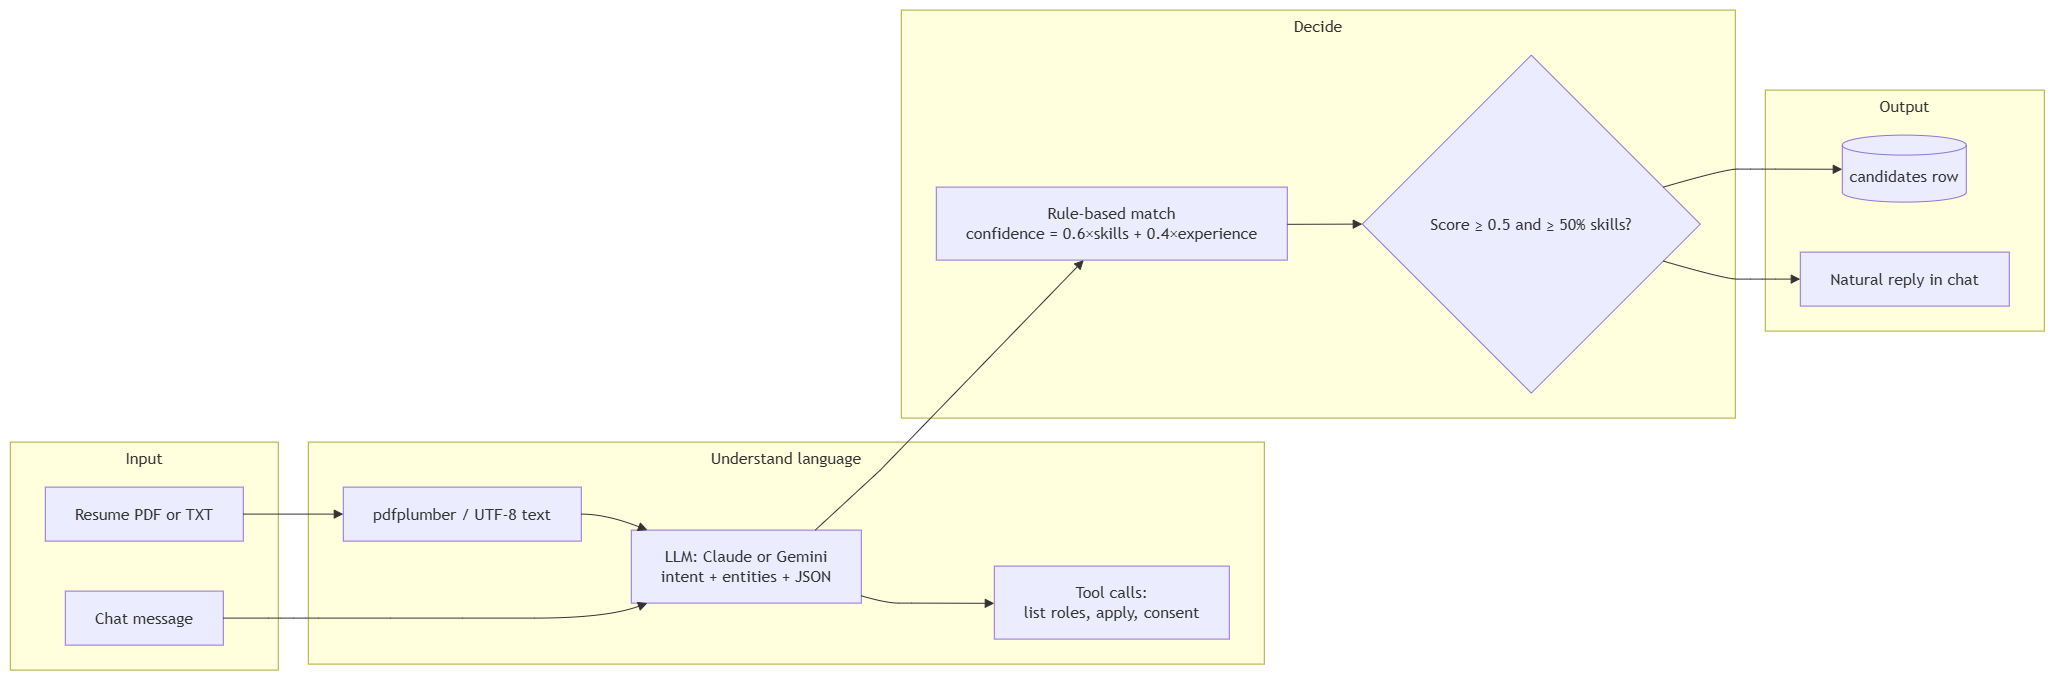

The diagram above was exported from draw.io. Its source (the exported page's mxGraphModel, read from the mxfile embedded in the PNG):
<mxGraphModel dx="2567" dy="878" grid="1" gridSize="10" guides="1" tooltips="1" connect="1" arrows="1" fold="1" page="1" pageScale="1" pageWidth="850" pageHeight="1100" math="0" shadow="0">
  <root>
    <mxCell id="0" />
    <mxCell id="1" parent="0" />
    <UserObject label="" mermaidData="{&#10;  &quot;data&quot;: &quot;flowchart LR\n  subgraph In[\&quot;Input\&quot;]\n    CH[Chat message]\n    RV[Resume PDF or TXT]\n  end\n\n  subgraph Understand[\&quot;Understand language\&quot;]\n    TX[pdfplumber / UTF-8 text]\n    LLM[LLM: Claude or Gemini&lt;br/&gt;intent + entities + JSON]\n    TL[Tool calls:&lt;br/&gt;list roles, apply, consent]\n  end\n\n  subgraph Decide[\&quot;Decide\&quot;]\n    SC[Rule-based match&lt;br/&gt;confidence = 0.6×skills + 0.4×experience]\n    Q{Score ≥ 0.5 and ≥ 50% skills?}\n  end\n\n  subgraph Out[\&quot;Output\&quot;]\n    RP[Natural reply in chat]\n    DB[(candidates row)]\n  end\n\n  CH --&gt; LLM\n  RV --&gt; TX --&gt; LLM\n  LLM --&gt; TL\n  LLM --&gt; SC\n  SC --&gt; Q\n  Q --&gt; RP\n  Q --&gt; DB&quot;,&#10;  &quot;config&quot;: null&#10;}" id="2">
      <mxCell connectable="0" parent="1" style="group;transparentBounds=1;editIcon=1;lockedGroup=0;groupPadding=10;" vertex="1">
        <mxGeometry as="geometry" />
      </mxCell>
    </UserObject>
    <UserObject label="Input" mermaidId="n:In" mermaidBaseStyle="html=1;whiteSpace=wrap;strokeWidth=1;verticalAlign=top;fillColor=light-dark(#ffffde,#1f2020);strokeColor=light-dark(#aaaa33,#cccccc);fontColor=light-dark(#333333,#cccccc);fontFamily=Trebuchet MS,Verdana,Arial,sans-serif;fontSize=16;" mermaidBaseValue="Input" id="3">
      <mxCell parent="2" style="html=1;whiteSpace=wrap;strokeWidth=1;verticalAlign=top;fillColor=light-dark(#ffffde,#1f2020);strokeColor=light-dark(#aaaa33,#cccccc);fontColor=light-dark(#333333,#cccccc);fontFamily=Trebuchet MS,Verdana,Arial,sans-serif;fontSize=16;" vertex="1">
        <mxGeometry height="228" width="268" x="-390" y="3742" as="geometry" />
      </mxCell>
    </UserObject>
    <UserObject label="Chat message" mermaidId="n:CH" mermaidBaseStyle="html=1;whiteSpace=wrap;strokeWidth=1;fillColor=light-dark(#ECECFF,#1f2020);strokeColor=light-dark(#9370DB,#cccccc);fontColor=light-dark(#333333,#cccccc);fontFamily=Trebuchet MS,Verdana,Arial,sans-serif;fontSize=16;" mermaidBaseValue="Chat message" id="4">
      <mxCell parent="3" style="html=1;whiteSpace=wrap;strokeWidth=1;fillColor=light-dark(#ECECFF,#1f2020);strokeColor=light-dark(#9370DB,#cccccc);fontColor=light-dark(#333333,#cccccc);fontFamily=Trebuchet MS,Verdana,Arial,sans-serif;fontSize=16;" vertex="1">
        <mxGeometry height="54" width="158" x="55" y="149" as="geometry" />
      </mxCell>
    </UserObject>
    <UserObject label="Resume PDF or TXT" mermaidId="n:RV" mermaidBaseStyle="html=1;whiteSpace=wrap;strokeWidth=1;fillColor=light-dark(#ECECFF,#1f2020);strokeColor=light-dark(#9370DB,#cccccc);fontColor=light-dark(#333333,#cccccc);fontFamily=Trebuchet MS,Verdana,Arial,sans-serif;fontSize=16;" mermaidBaseValue="Resume PDF or TXT" id="5">
      <mxCell parent="3" style="html=1;whiteSpace=wrap;strokeWidth=1;fillColor=light-dark(#ECECFF,#1f2020);strokeColor=light-dark(#9370DB,#cccccc);fontColor=light-dark(#333333,#cccccc);fontFamily=Trebuchet MS,Verdana,Arial,sans-serif;fontSize=16;" vertex="1">
        <mxGeometry height="54" width="198" x="35" y="45" as="geometry" />
      </mxCell>
    </UserObject>
    <UserObject label="Understand language" mermaidId="n:Understand" mermaidBaseStyle="html=1;whiteSpace=wrap;strokeWidth=1;verticalAlign=top;fillColor=light-dark(#ffffde,#1f2020);strokeColor=light-dark(#aaaa33,#cccccc);fontColor=light-dark(#333333,#cccccc);fontFamily=Trebuchet MS,Verdana,Arial,sans-serif;fontSize=16;" mermaidBaseValue="Understand language" id="6">
      <mxCell parent="2" style="html=1;whiteSpace=wrap;strokeWidth=1;verticalAlign=top;fillColor=light-dark(#ffffde,#1f2020);strokeColor=light-dark(#aaaa33,#cccccc);fontColor=light-dark(#333333,#cccccc);fontFamily=Trebuchet MS,Verdana,Arial,sans-serif;fontSize=16;" vertex="1">
        <mxGeometry height="222" width="956" x="-92" y="3742" as="geometry" />
      </mxCell>
    </UserObject>
    <UserObject label="pdfplumber / UTF-8 text" mermaidId="n:TX" mermaidBaseStyle="html=1;whiteSpace=wrap;strokeWidth=1;fillColor=light-dark(#ECECFF,#1f2020);strokeColor=light-dark(#9370DB,#cccccc);fontColor=light-dark(#333333,#cccccc);fontFamily=Trebuchet MS,Verdana,Arial,sans-serif;fontSize=16;" mermaidBaseValue="pdfplumber / UTF-8 text" id="7">
      <mxCell parent="6" style="html=1;whiteSpace=wrap;strokeWidth=1;fillColor=light-dark(#ECECFF,#1f2020);strokeColor=light-dark(#9370DB,#cccccc);fontColor=light-dark(#333333,#cccccc);fontFamily=Trebuchet MS,Verdana,Arial,sans-serif;fontSize=16;" vertex="1">
        <mxGeometry height="54" width="238" x="35" y="45" as="geometry" />
      </mxCell>
    </UserObject>
    <UserObject label="LLM: Claude or Gemini&#10;intent + entities + JSON" mermaidId="n:LLM" mermaidBaseStyle="html=1;whiteSpace=wrap;strokeWidth=1;fillColor=light-dark(#ECECFF,#1f2020);strokeColor=light-dark(#9370DB,#cccccc);fontColor=light-dark(#333333,#cccccc);fontFamily=Trebuchet MS,Verdana,Arial,sans-serif;fontSize=16;" mermaidBaseValue="LLM: Claude or Gemini&#10;intent + entities + JSON" id="8">
      <mxCell parent="6" style="html=1;whiteSpace=wrap;strokeWidth=1;fillColor=light-dark(#ECECFF,#1f2020);strokeColor=light-dark(#9370DB,#cccccc);fontColor=light-dark(#333333,#cccccc);fontFamily=Trebuchet MS,Verdana,Arial,sans-serif;fontSize=16;" vertex="1">
        <mxGeometry height="73" width="230" x="323" y="88" as="geometry" />
      </mxCell>
    </UserObject>
    <UserObject label="Tool calls:&#10;list roles, apply, consent" mermaidId="n:TL" mermaidBaseStyle="html=1;whiteSpace=wrap;strokeWidth=1;fillColor=light-dark(#ECECFF,#1f2020);strokeColor=light-dark(#9370DB,#cccccc);fontColor=light-dark(#333333,#cccccc);fontFamily=Trebuchet MS,Verdana,Arial,sans-serif;fontSize=16;" mermaidBaseValue="Tool calls:&#10;list roles, apply, consent" id="9">
      <mxCell parent="6" style="html=1;whiteSpace=wrap;strokeWidth=1;fillColor=light-dark(#ECECFF,#1f2020);strokeColor=light-dark(#9370DB,#cccccc);fontColor=light-dark(#333333,#cccccc);fontFamily=Trebuchet MS,Verdana,Arial,sans-serif;fontSize=16;" vertex="1">
        <mxGeometry height="73" width="235" x="686" y="124" as="geometry" />
      </mxCell>
    </UserObject>
    <UserObject label="" mermaidId="e:TX-&gt;LLM#0" mermaidBaseStyle="curved=1;startArrow=none;endArrow=block;endSize=7;strokeColor=light-dark(#333333,#cccccc);exitX=1;exitY=0.5;entryX=0.07;entryY=0;" mermaidBaseValue="" id="10">
      <mxCell edge="1" parent="6" source="7" style="curved=1;startArrow=none;endArrow=block;endSize=7;strokeColor=light-dark(#333333,#cccccc);exitX=1;exitY=0.5;entryX=0.07;entryY=0;rounded=0;" target="8">
        <mxGeometry relative="1" as="geometry">
          <Array as="points">
            <mxPoint x="298" y="72" />
          </Array>
        </mxGeometry>
      </mxCell>
    </UserObject>
    <UserObject label="" mermaidId="e:LLM-&gt;TL#0" mermaidBaseStyle="curved=1;startArrow=none;endArrow=block;endSize=7;strokeColor=light-dark(#333333,#cccccc);exitX=1;exitY=0.9;entryX=0;entryY=0.51;" mermaidBaseValue="" id="11">
      <mxCell edge="1" parent="6" source="8" style="curved=1;startArrow=none;endArrow=block;endSize=7;strokeColor=light-dark(#333333,#cccccc);exitX=1;exitY=0.9;entryX=0;entryY=0.51;rounded=0;" target="9">
        <mxGeometry relative="1" as="geometry">
          <Array as="points">
            <mxPoint x="578" y="161" />
            <mxPoint x="603" y="161" />
          </Array>
        </mxGeometry>
      </mxCell>
    </UserObject>
    <UserObject label="Decide" mermaidId="n:Decide" mermaidBaseStyle="html=1;whiteSpace=wrap;strokeWidth=1;verticalAlign=top;fillColor=light-dark(#ffffde,#1f2020);strokeColor=light-dark(#aaaa33,#cccccc);fontColor=light-dark(#333333,#cccccc);fontFamily=Trebuchet MS,Verdana,Arial,sans-serif;fontSize=16;" mermaidBaseValue="Decide" id="12">
      <mxCell parent="2" style="html=1;whiteSpace=wrap;strokeWidth=1;verticalAlign=top;fillColor=light-dark(#ffffde,#1f2020);strokeColor=light-dark(#aaaa33,#cccccc);fontColor=light-dark(#333333,#cccccc);fontFamily=Trebuchet MS,Verdana,Arial,sans-serif;fontSize=16;" vertex="1">
        <mxGeometry height="408" width="834" x="501" y="3310" as="geometry" />
      </mxCell>
    </UserObject>
    <UserObject label="Rule-based match&#10;confidence = 0.6×skills + 0.4×experience" mermaidId="n:SC" mermaidBaseStyle="html=1;whiteSpace=wrap;strokeWidth=1;fillColor=light-dark(#ECECFF,#1f2020);strokeColor=light-dark(#9370DB,#cccccc);fontColor=light-dark(#333333,#cccccc);fontFamily=Trebuchet MS,Verdana,Arial,sans-serif;fontSize=16;" mermaidBaseValue="Rule-based match&#10;confidence = 0.6×skills + 0.4×experience" id="13">
      <mxCell parent="12" style="html=1;whiteSpace=wrap;strokeWidth=1;fillColor=light-dark(#ECECFF,#1f2020);strokeColor=light-dark(#9370DB,#cccccc);fontColor=light-dark(#333333,#cccccc);fontFamily=Trebuchet MS,Verdana,Arial,sans-serif;fontSize=16;" vertex="1">
        <mxGeometry height="73" width="351" x="35" y="177" as="geometry" />
      </mxCell>
    </UserObject>
    <UserObject label="Score ≥ 0.5 and ≥ 50% skills?" mermaidId="n:Q" mermaidBaseStyle="rhombus;html=1;strokeWidth=1;whiteSpace=wrap;fillColor=light-dark(#ECECFF,#1f2020);strokeColor=light-dark(#9370DB,#cccccc);fontColor=light-dark(#333333,#cccccc);fontFamily=Trebuchet MS,Verdana,Arial,sans-serif;fontSize=16;" mermaidBaseValue="Score ≥ 0.5 and ≥ 50% skills?" id="14">
      <mxCell parent="12" style="rhombus;html=1;strokeWidth=1;whiteSpace=wrap;fillColor=light-dark(#ECECFF,#1f2020);strokeColor=light-dark(#9370DB,#cccccc);fontColor=light-dark(#333333,#cccccc);fontFamily=Trebuchet MS,Verdana,Arial,sans-serif;fontSize=16;" vertex="1">
        <mxGeometry height="338" width="338" x="461" y="45" as="geometry" />
      </mxCell>
    </UserObject>
    <UserObject label="" mermaidId="e:SC-&gt;Q#0" mermaidBaseStyle="curved=1;startArrow=none;endArrow=block;endSize=7;strokeColor=light-dark(#333333,#cccccc);exitX=1;exitY=0.51;entryX=0;entryY=0.5;" mermaidBaseValue="" id="15">
      <mxCell edge="1" parent="12" source="13" style="curved=1;startArrow=none;endArrow=block;endSize=7;strokeColor=light-dark(#333333,#cccccc);exitX=1;exitY=0.51;entryX=0;entryY=0.5;rounded=0;" target="14">
        <mxGeometry relative="1" as="geometry">
          <Array as="points" />
        </mxGeometry>
      </mxCell>
    </UserObject>
    <UserObject label="Output" mermaidId="n:Out" mermaidBaseStyle="html=1;whiteSpace=wrap;strokeWidth=1;verticalAlign=top;fillColor=light-dark(#ffffde,#1f2020);strokeColor=light-dark(#aaaa33,#cccccc);fontColor=light-dark(#333333,#cccccc);fontFamily=Trebuchet MS,Verdana,Arial,sans-serif;fontSize=16;" mermaidBaseValue="Output" id="16">
      <mxCell parent="2" style="html=1;whiteSpace=wrap;strokeWidth=1;verticalAlign=top;fillColor=light-dark(#ffffde,#1f2020);strokeColor=light-dark(#aaaa33,#cccccc);fontColor=light-dark(#333333,#cccccc);fontFamily=Trebuchet MS,Verdana,Arial,sans-serif;fontSize=16;" vertex="1">
        <mxGeometry height="241" width="279" x="1365" y="3390" as="geometry" />
      </mxCell>
    </UserObject>
    <UserObject label="Natural reply in chat" mermaidId="n:RP" mermaidBaseStyle="html=1;whiteSpace=wrap;strokeWidth=1;fillColor=light-dark(#ECECFF,#1f2020);strokeColor=light-dark(#9370DB,#cccccc);fontColor=light-dark(#333333,#cccccc);fontFamily=Trebuchet MS,Verdana,Arial,sans-serif;fontSize=16;" mermaidBaseValue="Natural reply in chat" id="17">
      <mxCell parent="16" style="html=1;whiteSpace=wrap;strokeWidth=1;fillColor=light-dark(#ECECFF,#1f2020);strokeColor=light-dark(#9370DB,#cccccc);fontColor=light-dark(#333333,#cccccc);fontFamily=Trebuchet MS,Verdana,Arial,sans-serif;fontSize=16;" vertex="1">
        <mxGeometry height="54" width="209" x="35" y="162" as="geometry" />
      </mxCell>
    </UserObject>
    <UserObject label="candidates row" mermaidId="n:DB" mermaidBaseStyle="html=1;shape=cylinder3;boundedLbl=1;backgroundOutline=1;size=10;strokeWidth=1;whiteSpace=wrap;fillColor=light-dark(#ECECFF,#1f2020);strokeColor=light-dark(#9370DB,#cccccc);fontColor=light-dark(#333333,#cccccc);fontFamily=Trebuchet MS,Verdana,Arial,sans-serif;fontSize=16;" mermaidBaseValue="candidates row" id="18">
      <mxCell parent="16" style="html=1;shape=cylinder3;boundedLbl=1;backgroundOutline=1;size=10;strokeWidth=1;whiteSpace=wrap;fillColor=light-dark(#ECECFF,#1f2020);strokeColor=light-dark(#9370DB,#cccccc);fontColor=light-dark(#333333,#cccccc);fontFamily=Trebuchet MS,Verdana,Arial,sans-serif;fontSize=16;" vertex="1">
        <mxGeometry height="67" width="124" x="77" y="45" as="geometry" />
      </mxCell>
    </UserObject>
    <UserObject label="" mermaidId="e:CH-&gt;LLM#0" mermaidBaseStyle="curved=1;startArrow=none;endArrow=block;endSize=7;strokeColor=light-dark(#333333,#cccccc);exitX=1;exitY=0.5;entryX=0.07;entryY=1;" mermaidBaseValue="" id="19">
      <mxCell edge="1" parent="2" source="4" style="curved=1;startArrow=none;endArrow=block;endSize=7;strokeColor=light-dark(#333333,#cccccc);exitX=1;exitY=0.5;entryX=0.07;entryY=1;rounded=0;" target="8">
        <mxGeometry relative="1" as="geometry">
          <Array as="points">
            <mxPoint x="-132" y="3918" />
            <mxPoint x="-107" y="3918" />
            <mxPoint x="-82" y="3918" />
            <mxPoint x="62" y="3918" />
            <mxPoint x="206" y="3918" />
          </Array>
        </mxGeometry>
      </mxCell>
    </UserObject>
    <UserObject label="" mermaidId="e:RV-&gt;TX#0" mermaidBaseStyle="curved=1;startArrow=none;endArrow=block;endSize=7;strokeColor=light-dark(#333333,#cccccc);exitX=1;exitY=0.5;entryX=0;entryY=0.5;" mermaidBaseValue="" id="20">
      <mxCell edge="1" parent="2" source="5" style="curved=1;startArrow=none;endArrow=block;endSize=7;strokeColor=light-dark(#333333,#cccccc);exitX=1;exitY=0.5;entryX=0;entryY=0.5;rounded=0;" target="7">
        <mxGeometry relative="1" as="geometry">
          <Array as="points" />
        </mxGeometry>
      </mxCell>
    </UserObject>
    <UserObject label="" mermaidId="e:LLM-&gt;SC#0" mermaidBaseStyle="curved=1;startArrow=none;endArrow=block;endSize=7;strokeColor=light-dark(#333333,#cccccc);exitX=0.8;exitY=0;entryX=0.42;entryY=1;" mermaidBaseValue="" id="21">
      <mxCell edge="1" parent="2" source="8" style="curved=0;startArrow=none;endArrow=block;endSize=7;strokeColor=light-dark(#333333,#cccccc);exitX=0.8;exitY=0;entryX=0.42;entryY=1;rounded=0;" target="13">
        <mxGeometry relative="1" as="geometry">
          <Array as="points">
            <mxPoint x="480" y="3770" />
          </Array>
        </mxGeometry>
      </mxCell>
    </UserObject>
    <UserObject label="" mermaidId="e:Q-&gt;RP#0" mermaidBaseStyle="curved=1;startArrow=none;endArrow=block;endSize=7;strokeColor=light-dark(#333333,#cccccc);exitX=1;exitY=0.64;entryX=0;entryY=0.5;" mermaidBaseValue="" id="22">
      <mxCell edge="1" parent="2" source="14" style="curved=1;startArrow=none;endArrow=block;endSize=7;strokeColor=light-dark(#333333,#cccccc);exitX=1;exitY=0.64;entryX=0;entryY=0.5;rounded=0;" target="17">
        <mxGeometry relative="1" as="geometry">
          <Array as="points">
            <mxPoint x="1325" y="3579" />
            <mxPoint x="1350" y="3579" />
            <mxPoint x="1375" y="3579" />
          </Array>
        </mxGeometry>
      </mxCell>
    </UserObject>
    <UserObject label="" mermaidId="e:Q-&gt;DB#0" mermaidBaseStyle="curved=1;startArrow=none;endArrow=block;endSize=7;strokeColor=light-dark(#333333,#cccccc);exitX=1;exitY=0.36;entryX=0;entryY=0.51;" mermaidBaseValue="" id="23">
      <mxCell edge="1" parent="2" source="14" style="curved=1;startArrow=none;endArrow=block;endSize=7;strokeColor=light-dark(#333333,#cccccc);exitX=1;exitY=0.36;entryX=0;entryY=0.51;rounded=0;" target="18">
        <mxGeometry relative="1" as="geometry">
          <Array as="points">
            <mxPoint x="1325" y="3469" />
            <mxPoint x="1350" y="3469" />
            <mxPoint x="1375" y="3469" />
          </Array>
        </mxGeometry>
      </mxCell>
    </UserObject>
  </root>
</mxGraphModel>